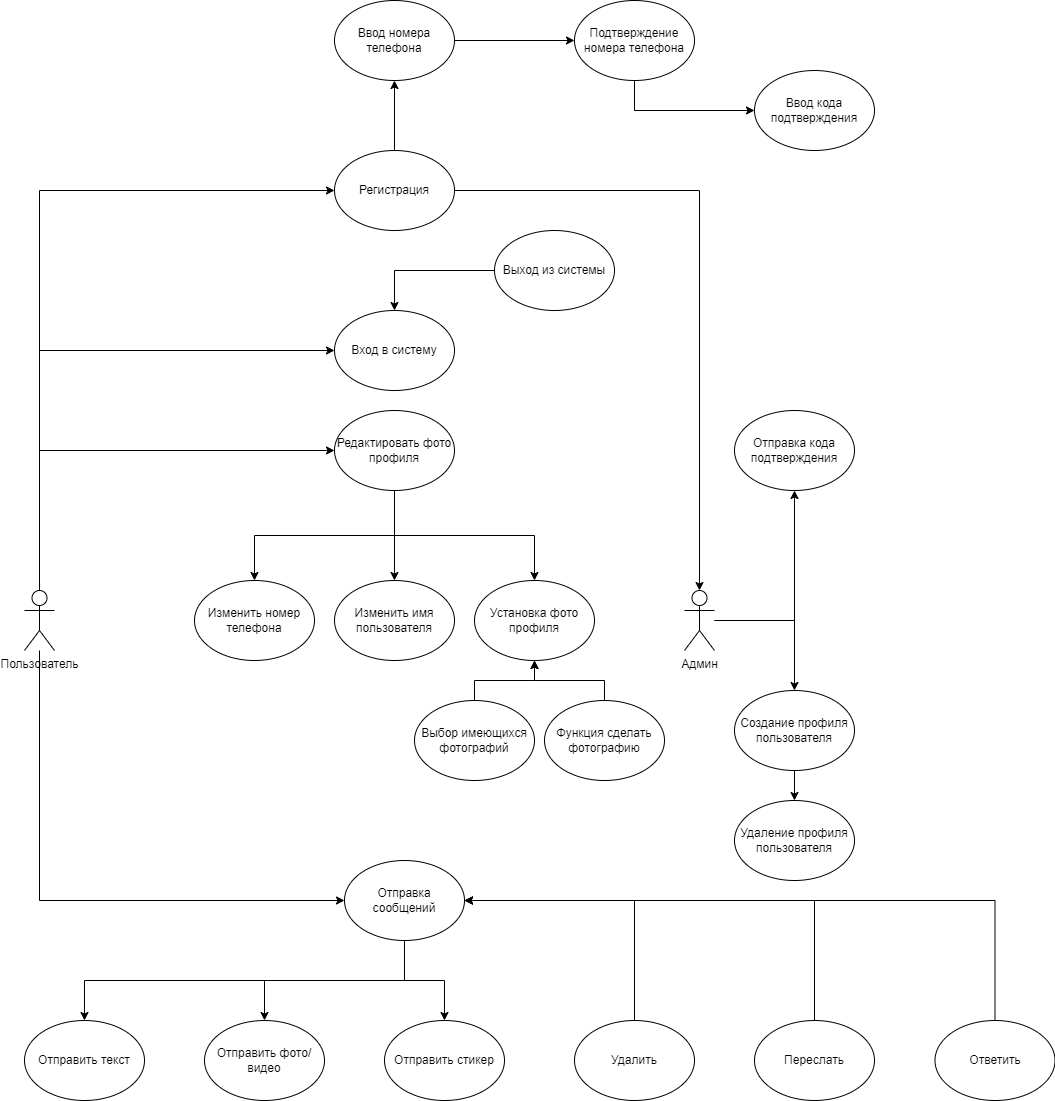

The diagram above was exported from draw.io. Its source (the exported page's mxGraphModel, read from the mxfile embedded in the PNG):
<mxGraphModel dx="1418" dy="1997" grid="1" gridSize="10" guides="1" tooltips="1" connect="1" arrows="1" fold="1" page="1" pageScale="1" pageWidth="827" pageHeight="1169" math="0" shadow="0">
  <root>
    <mxCell id="0" />
    <mxCell id="1" parent="0" />
    <mxCell id="0BJQCoJM6aKrMHqv3vU3-26" style="edgeStyle=orthogonalEdgeStyle;rounded=0;orthogonalLoop=1;jettySize=auto;html=1;entryX=0;entryY=0.5;entryDx=0;entryDy=0;exitX=0.5;exitY=0;exitDx=0;exitDy=0;exitPerimeter=0;" parent="1" source="0BJQCoJM6aKrMHqv3vU3-1" target="0BJQCoJM6aKrMHqv3vU3-18" edge="1">
      <mxGeometry relative="1" as="geometry">
        <Array as="points">
          <mxPoint x="215" y="-670" />
        </Array>
      </mxGeometry>
    </mxCell>
    <mxCell id="0BJQCoJM6aKrMHqv3vU3-27" style="edgeStyle=orthogonalEdgeStyle;rounded=0;orthogonalLoop=1;jettySize=auto;html=1;entryX=0;entryY=0.5;entryDx=0;entryDy=0;exitX=0.5;exitY=0;exitDx=0;exitDy=0;exitPerimeter=0;" parent="1" source="0BJQCoJM6aKrMHqv3vU3-1" target="0BJQCoJM6aKrMHqv3vU3-23" edge="1">
      <mxGeometry relative="1" as="geometry">
        <Array as="points">
          <mxPoint x="215" y="-770" />
        </Array>
      </mxGeometry>
    </mxCell>
    <mxCell id="0BJQCoJM6aKrMHqv3vU3-31" style="edgeStyle=orthogonalEdgeStyle;rounded=0;orthogonalLoop=1;jettySize=auto;html=1;entryX=0;entryY=0.5;entryDx=0;entryDy=0;" parent="1" source="0BJQCoJM6aKrMHqv3vU3-1" target="0BJQCoJM6aKrMHqv3vU3-29" edge="1">
      <mxGeometry relative="1" as="geometry">
        <Array as="points">
          <mxPoint x="215" y="-930" />
        </Array>
      </mxGeometry>
    </mxCell>
    <mxCell id="0BJQCoJM6aKrMHqv3vU3-49" style="edgeStyle=orthogonalEdgeStyle;rounded=0;orthogonalLoop=1;jettySize=auto;html=1;entryX=0;entryY=0.5;entryDx=0;entryDy=0;" parent="1" source="0BJQCoJM6aKrMHqv3vU3-1" target="0BJQCoJM6aKrMHqv3vU3-48" edge="1">
      <mxGeometry relative="1" as="geometry">
        <Array as="points">
          <mxPoint x="215" y="-220" />
        </Array>
      </mxGeometry>
    </mxCell>
    <mxCell id="0BJQCoJM6aKrMHqv3vU3-1" value="Пользователь" style="shape=umlActor;verticalLabelPosition=bottom;verticalAlign=top;html=1;outlineConnect=0;" parent="1" vertex="1">
      <mxGeometry x="200" y="-530" width="30" height="60" as="geometry" />
    </mxCell>
    <mxCell id="0BJQCoJM6aKrMHqv3vU3-11" value="Изменить номер телефона" style="ellipse;whiteSpace=wrap;html=1;" parent="1" vertex="1">
      <mxGeometry x="370" y="-540" width="120" height="80" as="geometry" />
    </mxCell>
    <mxCell id="0BJQCoJM6aKrMHqv3vU3-12" value="Изменить имя пользователя" style="ellipse;whiteSpace=wrap;html=1;" parent="1" vertex="1">
      <mxGeometry x="510" y="-540" width="120" height="80" as="geometry" />
    </mxCell>
    <mxCell id="0BJQCoJM6aKrMHqv3vU3-13" value="Установка фото профиля" style="ellipse;whiteSpace=wrap;html=1;" parent="1" vertex="1">
      <mxGeometry x="650" y="-540" width="120" height="80" as="geometry" />
    </mxCell>
    <mxCell id="0BJQCoJM6aKrMHqv3vU3-17" style="edgeStyle=orthogonalEdgeStyle;rounded=0;orthogonalLoop=1;jettySize=auto;html=1;exitX=0.5;exitY=0;exitDx=0;exitDy=0;entryX=0.5;entryY=1;entryDx=0;entryDy=0;" parent="1" source="0BJQCoJM6aKrMHqv3vU3-14" target="0BJQCoJM6aKrMHqv3vU3-13" edge="1">
      <mxGeometry relative="1" as="geometry" />
    </mxCell>
    <mxCell id="0BJQCoJM6aKrMHqv3vU3-14" value="Функция сделать фотографию" style="ellipse;whiteSpace=wrap;html=1;" parent="1" vertex="1">
      <mxGeometry x="720" y="-420" width="120" height="80" as="geometry" />
    </mxCell>
    <mxCell id="0BJQCoJM6aKrMHqv3vU3-16" style="edgeStyle=orthogonalEdgeStyle;rounded=0;orthogonalLoop=1;jettySize=auto;html=1;exitX=0.5;exitY=0;exitDx=0;exitDy=0;entryX=0.5;entryY=1;entryDx=0;entryDy=0;" parent="1" source="0BJQCoJM6aKrMHqv3vU3-15" target="0BJQCoJM6aKrMHqv3vU3-13" edge="1">
      <mxGeometry relative="1" as="geometry" />
    </mxCell>
    <mxCell id="0BJQCoJM6aKrMHqv3vU3-15" value="Выбор имеющихся фотографий" style="ellipse;whiteSpace=wrap;html=1;" parent="1" vertex="1">
      <mxGeometry x="590" y="-420" width="120" height="80" as="geometry" />
    </mxCell>
    <mxCell id="0BJQCoJM6aKrMHqv3vU3-19" style="edgeStyle=orthogonalEdgeStyle;rounded=0;orthogonalLoop=1;jettySize=auto;html=1;" parent="1" source="0BJQCoJM6aKrMHqv3vU3-18" target="0BJQCoJM6aKrMHqv3vU3-12" edge="1">
      <mxGeometry relative="1" as="geometry" />
    </mxCell>
    <mxCell id="0BJQCoJM6aKrMHqv3vU3-20" style="edgeStyle=orthogonalEdgeStyle;rounded=0;orthogonalLoop=1;jettySize=auto;html=1;exitX=0.5;exitY=1;exitDx=0;exitDy=0;" parent="1" source="0BJQCoJM6aKrMHqv3vU3-18" target="0BJQCoJM6aKrMHqv3vU3-11" edge="1">
      <mxGeometry relative="1" as="geometry" />
    </mxCell>
    <mxCell id="0BJQCoJM6aKrMHqv3vU3-22" style="edgeStyle=orthogonalEdgeStyle;rounded=0;orthogonalLoop=1;jettySize=auto;html=1;exitX=0.5;exitY=1;exitDx=0;exitDy=0;entryX=0.5;entryY=0;entryDx=0;entryDy=0;" parent="1" source="0BJQCoJM6aKrMHqv3vU3-18" target="0BJQCoJM6aKrMHqv3vU3-13" edge="1">
      <mxGeometry relative="1" as="geometry" />
    </mxCell>
    <mxCell id="0BJQCoJM6aKrMHqv3vU3-18" value="Редактировать фото профиля" style="ellipse;whiteSpace=wrap;html=1;" parent="1" vertex="1">
      <mxGeometry x="510" y="-710" width="120" height="80" as="geometry" />
    </mxCell>
    <mxCell id="0BJQCoJM6aKrMHqv3vU3-23" value="Вход в систему" style="ellipse;whiteSpace=wrap;html=1;" parent="1" vertex="1">
      <mxGeometry x="510" y="-810" width="120" height="80" as="geometry" />
    </mxCell>
    <mxCell id="0BJQCoJM6aKrMHqv3vU3-25" style="edgeStyle=orthogonalEdgeStyle;rounded=0;orthogonalLoop=1;jettySize=auto;html=1;exitX=0;exitY=0.5;exitDx=0;exitDy=0;entryX=0.5;entryY=0;entryDx=0;entryDy=0;" parent="1" source="0BJQCoJM6aKrMHqv3vU3-24" target="0BJQCoJM6aKrMHqv3vU3-23" edge="1">
      <mxGeometry relative="1" as="geometry" />
    </mxCell>
    <mxCell id="0BJQCoJM6aKrMHqv3vU3-24" value="Выход из системы" style="ellipse;whiteSpace=wrap;html=1;" parent="1" vertex="1">
      <mxGeometry x="670" y="-890" width="120" height="80" as="geometry" />
    </mxCell>
    <mxCell id="0BJQCoJM6aKrMHqv3vU3-43" style="edgeStyle=orthogonalEdgeStyle;rounded=0;orthogonalLoop=1;jettySize=auto;html=1;entryX=0.5;entryY=1;entryDx=0;entryDy=0;" parent="1" source="0BJQCoJM6aKrMHqv3vU3-28" target="0BJQCoJM6aKrMHqv3vU3-41" edge="1">
      <mxGeometry relative="1" as="geometry" />
    </mxCell>
    <mxCell id="0BJQCoJM6aKrMHqv3vU3-45" style="edgeStyle=orthogonalEdgeStyle;rounded=0;orthogonalLoop=1;jettySize=auto;html=1;" parent="1" source="0BJQCoJM6aKrMHqv3vU3-28" target="0BJQCoJM6aKrMHqv3vU3-44" edge="1">
      <mxGeometry relative="1" as="geometry" />
    </mxCell>
    <mxCell id="0BJQCoJM6aKrMHqv3vU3-28" value="Админ" style="shape=umlActor;verticalLabelPosition=bottom;verticalAlign=top;html=1;outlineConnect=0;" parent="1" vertex="1">
      <mxGeometry x="860" y="-530" width="30" height="60" as="geometry" />
    </mxCell>
    <mxCell id="0BJQCoJM6aKrMHqv3vU3-34" style="edgeStyle=orthogonalEdgeStyle;rounded=0;orthogonalLoop=1;jettySize=auto;html=1;entryX=0.5;entryY=0;entryDx=0;entryDy=0;entryPerimeter=0;" parent="1" source="0BJQCoJM6aKrMHqv3vU3-29" target="0BJQCoJM6aKrMHqv3vU3-28" edge="1">
      <mxGeometry relative="1" as="geometry" />
    </mxCell>
    <mxCell id="0BJQCoJM6aKrMHqv3vU3-65" style="edgeStyle=orthogonalEdgeStyle;rounded=0;orthogonalLoop=1;jettySize=auto;html=1;exitX=0.5;exitY=0;exitDx=0;exitDy=0;entryX=0.5;entryY=1;entryDx=0;entryDy=0;" parent="1" source="0BJQCoJM6aKrMHqv3vU3-29" target="0BJQCoJM6aKrMHqv3vU3-32" edge="1">
      <mxGeometry relative="1" as="geometry" />
    </mxCell>
    <mxCell id="0BJQCoJM6aKrMHqv3vU3-29" value="Регистрация" style="ellipse;whiteSpace=wrap;html=1;" parent="1" vertex="1">
      <mxGeometry x="510" y="-970" width="120" height="80" as="geometry" />
    </mxCell>
    <mxCell id="0BJQCoJM6aKrMHqv3vU3-36" style="edgeStyle=orthogonalEdgeStyle;rounded=0;orthogonalLoop=1;jettySize=auto;html=1;" parent="1" source="0BJQCoJM6aKrMHqv3vU3-32" target="0BJQCoJM6aKrMHqv3vU3-35" edge="1">
      <mxGeometry relative="1" as="geometry" />
    </mxCell>
    <mxCell id="0BJQCoJM6aKrMHqv3vU3-32" value="Ввод номера телефона" style="ellipse;whiteSpace=wrap;html=1;" parent="1" vertex="1">
      <mxGeometry x="510" y="-1120" width="120" height="80" as="geometry" />
    </mxCell>
    <mxCell id="0BJQCoJM6aKrMHqv3vU3-40" style="edgeStyle=orthogonalEdgeStyle;rounded=0;orthogonalLoop=1;jettySize=auto;html=1;entryX=0;entryY=0.5;entryDx=0;entryDy=0;exitX=0.5;exitY=1;exitDx=0;exitDy=0;" parent="1" source="0BJQCoJM6aKrMHqv3vU3-35" target="0BJQCoJM6aKrMHqv3vU3-37" edge="1">
      <mxGeometry relative="1" as="geometry" />
    </mxCell>
    <mxCell id="0BJQCoJM6aKrMHqv3vU3-35" value="Подтверждение номера телефона" style="ellipse;whiteSpace=wrap;html=1;" parent="1" vertex="1">
      <mxGeometry x="750" y="-1120" width="120" height="80" as="geometry" />
    </mxCell>
    <mxCell id="0BJQCoJM6aKrMHqv3vU3-37" value="Ввод кода подтверждения" style="ellipse;whiteSpace=wrap;html=1;" parent="1" vertex="1">
      <mxGeometry x="930" y="-1050" width="120" height="80" as="geometry" />
    </mxCell>
    <mxCell id="0BJQCoJM6aKrMHqv3vU3-41" value="Отправка кода подтверждения" style="ellipse;whiteSpace=wrap;html=1;" parent="1" vertex="1">
      <mxGeometry x="910" y="-710" width="120" height="80" as="geometry" />
    </mxCell>
    <mxCell id="0BJQCoJM6aKrMHqv3vU3-47" style="edgeStyle=orthogonalEdgeStyle;rounded=0;orthogonalLoop=1;jettySize=auto;html=1;" parent="1" source="0BJQCoJM6aKrMHqv3vU3-44" target="0BJQCoJM6aKrMHqv3vU3-46" edge="1">
      <mxGeometry relative="1" as="geometry" />
    </mxCell>
    <mxCell id="0BJQCoJM6aKrMHqv3vU3-44" value="Создание профиля пользователя" style="ellipse;whiteSpace=wrap;html=1;" parent="1" vertex="1">
      <mxGeometry x="910" y="-430" width="120" height="80" as="geometry" />
    </mxCell>
    <mxCell id="0BJQCoJM6aKrMHqv3vU3-46" value="Удаление профиля пользователя" style="ellipse;whiteSpace=wrap;html=1;" parent="1" vertex="1">
      <mxGeometry x="910" y="-320" width="120" height="80" as="geometry" />
    </mxCell>
    <mxCell id="0BJQCoJM6aKrMHqv3vU3-54" style="edgeStyle=orthogonalEdgeStyle;rounded=0;orthogonalLoop=1;jettySize=auto;html=1;entryX=0.5;entryY=0;entryDx=0;entryDy=0;" parent="1" source="0BJQCoJM6aKrMHqv3vU3-48" target="0BJQCoJM6aKrMHqv3vU3-51" edge="1">
      <mxGeometry relative="1" as="geometry">
        <Array as="points">
          <mxPoint x="580" y="-140" />
          <mxPoint x="440" y="-140" />
        </Array>
      </mxGeometry>
    </mxCell>
    <mxCell id="0BJQCoJM6aKrMHqv3vU3-55" style="edgeStyle=orthogonalEdgeStyle;rounded=0;orthogonalLoop=1;jettySize=auto;html=1;entryX=0.5;entryY=0;entryDx=0;entryDy=0;" parent="1" source="0BJQCoJM6aKrMHqv3vU3-48" target="0BJQCoJM6aKrMHqv3vU3-52" edge="1">
      <mxGeometry relative="1" as="geometry">
        <Array as="points">
          <mxPoint x="580" y="-140" />
          <mxPoint x="260" y="-140" />
        </Array>
      </mxGeometry>
    </mxCell>
    <mxCell id="0BJQCoJM6aKrMHqv3vU3-56" style="edgeStyle=orthogonalEdgeStyle;rounded=0;orthogonalLoop=1;jettySize=auto;html=1;" parent="1" source="0BJQCoJM6aKrMHqv3vU3-48" target="0BJQCoJM6aKrMHqv3vU3-50" edge="1">
      <mxGeometry relative="1" as="geometry" />
    </mxCell>
    <mxCell id="0BJQCoJM6aKrMHqv3vU3-48" value="Отправка сообщений" style="ellipse;whiteSpace=wrap;html=1;" parent="1" vertex="1">
      <mxGeometry x="520" y="-260" width="120" height="80" as="geometry" />
    </mxCell>
    <mxCell id="0BJQCoJM6aKrMHqv3vU3-50" value="Отправить стикер" style="ellipse;whiteSpace=wrap;html=1;" parent="1" vertex="1">
      <mxGeometry x="560" y="-100" width="120" height="80" as="geometry" />
    </mxCell>
    <mxCell id="0BJQCoJM6aKrMHqv3vU3-51" value="Отправить фото/видео" style="ellipse;whiteSpace=wrap;html=1;" parent="1" vertex="1">
      <mxGeometry x="380" y="-100" width="120" height="80" as="geometry" />
    </mxCell>
    <mxCell id="0BJQCoJM6aKrMHqv3vU3-52" value="Отправить текст" style="ellipse;whiteSpace=wrap;html=1;" parent="1" vertex="1">
      <mxGeometry x="200" y="-100" width="120" height="80" as="geometry" />
    </mxCell>
    <mxCell id="0BJQCoJM6aKrMHqv3vU3-62" style="edgeStyle=orthogonalEdgeStyle;rounded=0;orthogonalLoop=1;jettySize=auto;html=1;exitX=0.5;exitY=0;exitDx=0;exitDy=0;entryX=1;entryY=0.5;entryDx=0;entryDy=0;" parent="1" source="0BJQCoJM6aKrMHqv3vU3-57" target="0BJQCoJM6aKrMHqv3vU3-48" edge="1">
      <mxGeometry relative="1" as="geometry" />
    </mxCell>
    <mxCell id="0BJQCoJM6aKrMHqv3vU3-57" value="Удалить" style="ellipse;whiteSpace=wrap;html=1;" parent="1" vertex="1">
      <mxGeometry x="750" y="-100" width="120" height="80" as="geometry" />
    </mxCell>
    <mxCell id="0BJQCoJM6aKrMHqv3vU3-64" style="edgeStyle=orthogonalEdgeStyle;rounded=0;orthogonalLoop=1;jettySize=auto;html=1;entryX=1;entryY=0.5;entryDx=0;entryDy=0;" parent="1" source="0BJQCoJM6aKrMHqv3vU3-58" target="0BJQCoJM6aKrMHqv3vU3-48" edge="1">
      <mxGeometry relative="1" as="geometry">
        <Array as="points">
          <mxPoint x="1171" y="-220" />
        </Array>
      </mxGeometry>
    </mxCell>
    <mxCell id="0BJQCoJM6aKrMHqv3vU3-58" value="Ответить" style="ellipse;whiteSpace=wrap;html=1;" parent="1" vertex="1">
      <mxGeometry x="1110.5" y="-100" width="120" height="80" as="geometry" />
    </mxCell>
    <mxCell id="0BJQCoJM6aKrMHqv3vU3-63" style="edgeStyle=orthogonalEdgeStyle;rounded=0;orthogonalLoop=1;jettySize=auto;html=1;entryX=1;entryY=0.5;entryDx=0;entryDy=0;" parent="1" source="0BJQCoJM6aKrMHqv3vU3-59" target="0BJQCoJM6aKrMHqv3vU3-48" edge="1">
      <mxGeometry relative="1" as="geometry">
        <Array as="points">
          <mxPoint x="990" y="-220" />
        </Array>
      </mxGeometry>
    </mxCell>
    <mxCell id="0BJQCoJM6aKrMHqv3vU3-59" value="Переслать" style="ellipse;whiteSpace=wrap;html=1;" parent="1" vertex="1">
      <mxGeometry x="930" y="-100" width="120" height="80" as="geometry" />
    </mxCell>
  </root>
</mxGraphModel>